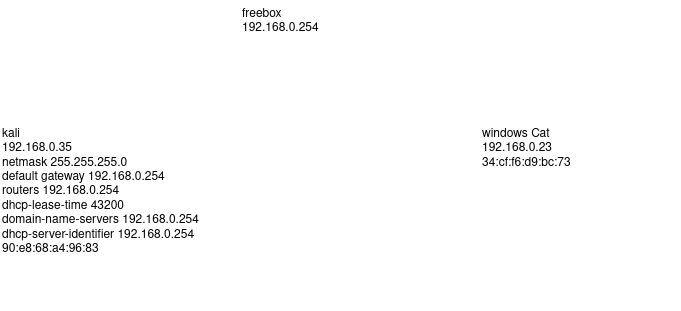

The diagram above was exported from draw.io. Its source (the exported page's mxGraphModel, read from the mxfile embedded in the PNG):
<mxGraphModel dx="1422" dy="754" grid="1" gridSize="10" guides="1" tooltips="1" connect="1" arrows="1" fold="1" page="1" pageScale="1" pageWidth="850" pageHeight="1100" math="0" shadow="0">
  <root>
    <mxCell id="0" />
    <mxCell id="1" parent="0" />
    <mxCell id="NAN5TBpSl8yj9up1zHtF-1" value="&lt;div&gt;freebox&lt;/div&gt;&lt;div&gt;192.168.0.254&lt;br&gt;&lt;/div&gt;" style="text;html=1;strokeColor=none;fillColor=none;align=left;verticalAlign=top;whiteSpace=wrap;rounded=0;" vertex="1" parent="1">
      <mxGeometry x="320" y="160" width="200" height="100" as="geometry" />
    </mxCell>
    <mxCell id="NAN5TBpSl8yj9up1zHtF-2" value="&lt;div&gt;kali&lt;/div&gt;&lt;div&gt;192.168.0.35&lt;br&gt;&lt;/div&gt;&lt;div&gt;netmask 255.255.255.0&lt;/div&gt;&lt;div&gt;default gateway 192.168.0.254&lt;/div&gt;&lt;div&gt;routers 192.168.0.254&lt;/div&gt;&lt;div&gt;dhcp-lease-time 43200&lt;/div&gt;&lt;div&gt;domain-name-servers 192.168.0.254&lt;/div&gt;&lt;div&gt;dhcp-server-identifier 192.168.0.254&lt;br&gt;&lt;/div&gt;&lt;div&gt;90:e8:68:a4:96:83&lt;br&gt;&lt;/div&gt;" style="text;html=1;strokeColor=none;fillColor=none;align=left;verticalAlign=top;whiteSpace=wrap;rounded=0;" vertex="1" parent="1">
      <mxGeometry x="80" y="280" width="200" height="190" as="geometry" />
    </mxCell>
    <mxCell id="NAN5TBpSl8yj9up1zHtF-3" value="&lt;div&gt;windows Cat&lt;br&gt;&lt;/div&gt;&lt;div&gt;192.168.0.23&lt;/div&gt;&lt;div&gt;34:cf:f6:d9:bc:73&lt;br&gt;&lt;/div&gt;" style="text;html=1;strokeColor=none;fillColor=none;align=left;verticalAlign=top;whiteSpace=wrap;rounded=0;" vertex="1" parent="1">
      <mxGeometry x="560" y="280" width="200" height="100" as="geometry" />
    </mxCell>
  </root>
</mxGraphModel>